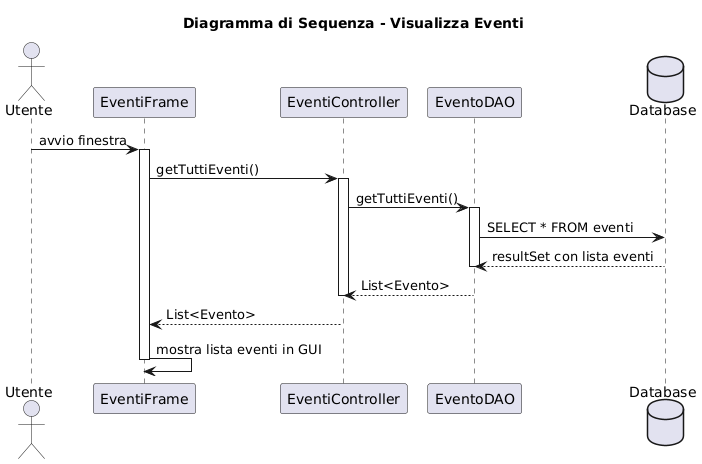

The diagram above was rendered by PlantUML. Its source (embedded in the PNG):
@startuml
title Diagramma di Sequenza - Visualizza Eventi

actor Utente
participant EventiFrame
participant EventiController
participant EventoDAO
database Database

Utente -> EventiFrame : avvio finestra
activate EventiFrame

EventiFrame -> EventiController : getTuttiEventi()
activate EventiController

EventiController -> EventoDAO : getTuttiEventi()
activate EventoDAO

EventoDAO -> Database : SELECT * FROM eventi
Database --> EventoDAO : resultSet con lista eventi
deactivate EventoDAO

EventoDAO --> EventiController : List<Evento>
deactivate EventiController

EventiController --> EventiFrame : List<Evento>
EventiFrame -> EventiFrame : mostra lista eventi in GUI

deactivate EventiFrame
@enduml